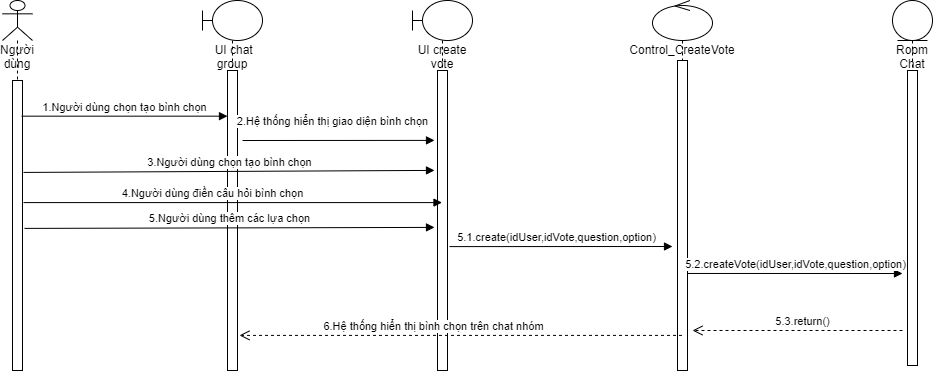

The diagram above was exported from draw.io. Its source (the exported page's mxGraphModel, read from the mxfile embedded in the PNG):
<mxGraphModel dx="868" dy="393" grid="1" gridSize="10" guides="1" tooltips="1" connect="1" arrows="1" fold="1" page="1" pageScale="1" pageWidth="827" pageHeight="1169" math="0" shadow="0">
  <root>
    <mxCell id="QfI2bhepD_z7xgeHkvjB-0" />
    <mxCell id="QfI2bhepD_z7xgeHkvjB-1" parent="QfI2bhepD_z7xgeHkvjB-0" />
    <mxCell id="r5sTtyASZB6OkuWo3n2y-0" value="Người dùng" style="shape=umlLifeline;participant=umlActor;perimeter=lifelinePerimeter;whiteSpace=wrap;html=1;container=1;collapsible=0;recursiveResize=0;verticalAlign=top;spacingTop=36;outlineConnect=0;" vertex="1" parent="QfI2bhepD_z7xgeHkvjB-1">
      <mxGeometry x="50" y="40" width="30" height="370" as="geometry" />
    </mxCell>
    <mxCell id="r5sTtyASZB6OkuWo3n2y-1" value="" style="html=1;points=[];perimeter=orthogonalPerimeter;fillColor=#ffffff;fontSize=9;" vertex="1" parent="r5sTtyASZB6OkuWo3n2y-0">
      <mxGeometry x="10" y="80" width="10" height="290" as="geometry" />
    </mxCell>
    <mxCell id="r5sTtyASZB6OkuWo3n2y-2" value="&amp;nbsp;UI chat group&lt;br&gt;" style="shape=umlLifeline;participant=umlBoundary;perimeter=lifelinePerimeter;whiteSpace=wrap;html=1;container=1;collapsible=0;recursiveResize=0;verticalAlign=top;spacingTop=36;outlineConnect=0;" vertex="1" parent="QfI2bhepD_z7xgeHkvjB-1">
      <mxGeometry x="250" y="40" width="60" height="370" as="geometry" />
    </mxCell>
    <mxCell id="r5sTtyASZB6OkuWo3n2y-3" value="" style="html=1;points=[];perimeter=orthogonalPerimeter;fillColor=#ffffff;fontSize=9;" vertex="1" parent="r5sTtyASZB6OkuWo3n2y-2">
      <mxGeometry x="25" y="70" width="10" height="300" as="geometry" />
    </mxCell>
    <mxCell id="r5sTtyASZB6OkuWo3n2y-4" value="Control_CreateVote" style="shape=umlLifeline;participant=umlControl;perimeter=lifelinePerimeter;whiteSpace=wrap;html=1;container=1;collapsible=0;recursiveResize=0;verticalAlign=top;spacingTop=36;outlineConnect=0;" vertex="1" parent="QfI2bhepD_z7xgeHkvjB-1">
      <mxGeometry x="700" y="40" width="60" height="370" as="geometry" />
    </mxCell>
    <mxCell id="r5sTtyASZB6OkuWo3n2y-5" value="" style="html=1;points=[];perimeter=orthogonalPerimeter;fillColor=#ffffff;fontSize=9;" vertex="1" parent="r5sTtyASZB6OkuWo3n2y-4">
      <mxGeometry x="25" y="60" width="10" height="310" as="geometry" />
    </mxCell>
    <mxCell id="r5sTtyASZB6OkuWo3n2y-6" value="Room Chat" style="shape=umlLifeline;participant=umlEntity;perimeter=lifelinePerimeter;whiteSpace=wrap;html=1;container=1;collapsible=0;recursiveResize=0;verticalAlign=top;spacingTop=36;outlineConnect=0;size=40;" vertex="1" parent="QfI2bhepD_z7xgeHkvjB-1">
      <mxGeometry x="940" y="40" width="40" height="350" as="geometry" />
    </mxCell>
    <mxCell id="r5sTtyASZB6OkuWo3n2y-7" value="" style="html=1;points=[];perimeter=orthogonalPerimeter;fillColor=#ffffff;fontSize=9;" vertex="1" parent="r5sTtyASZB6OkuWo3n2y-6">
      <mxGeometry x="15" y="70" width="10" height="295" as="geometry" />
    </mxCell>
    <mxCell id="r5sTtyASZB6OkuWo3n2y-8" value="1.Người dùng chọn tạo bình chọn" style="html=1;verticalAlign=bottom;endArrow=block;exitX=0.9;exitY=0.123;exitDx=0;exitDy=0;exitPerimeter=0;" edge="1" parent="QfI2bhepD_z7xgeHkvjB-1" source="r5sTtyASZB6OkuWo3n2y-1" target="r5sTtyASZB6OkuWo3n2y-3">
      <mxGeometry width="80" relative="1" as="geometry">
        <mxPoint x="360" y="280" as="sourcePoint" />
        <mxPoint x="440" y="280" as="targetPoint" />
      </mxGeometry>
    </mxCell>
    <mxCell id="r5sTtyASZB6OkuWo3n2y-9" value="2.Hệ thống hiển thị giao diện bình chọn" style="html=1;verticalAlign=bottom;endArrow=block;entryX=-0.3;entryY=0.233;entryDx=0;entryDy=0;entryPerimeter=0;" edge="1" parent="QfI2bhepD_z7xgeHkvjB-1" target="r5sTtyASZB6OkuWo3n2y-13">
      <mxGeometry x="-0.0624" y="10" width="80" relative="1" as="geometry">
        <mxPoint x="290" y="180" as="sourcePoint" />
        <mxPoint x="710" y="167" as="targetPoint" />
        <mxPoint as="offset" />
      </mxGeometry>
    </mxCell>
    <mxCell id="r5sTtyASZB6OkuWo3n2y-12" value="UI create vote" style="shape=umlLifeline;participant=umlBoundary;perimeter=lifelinePerimeter;whiteSpace=wrap;html=1;container=1;collapsible=0;recursiveResize=0;verticalAlign=top;spacingTop=36;outlineConnect=0;" vertex="1" parent="QfI2bhepD_z7xgeHkvjB-1">
      <mxGeometry x="460" y="40" width="60" height="370" as="geometry" />
    </mxCell>
    <mxCell id="r5sTtyASZB6OkuWo3n2y-13" value="" style="html=1;points=[];perimeter=orthogonalPerimeter;fillColor=#ffffff;fontSize=9;" vertex="1" parent="r5sTtyASZB6OkuWo3n2y-12">
      <mxGeometry x="25" y="70" width="10" height="300" as="geometry" />
    </mxCell>
    <mxCell id="r5sTtyASZB6OkuWo3n2y-16" value="5.1.create(idUser,idVote,question,option)" style="html=1;verticalAlign=bottom;endArrow=block;exitX=1.2;exitY=0.587;exitDx=0;exitDy=0;exitPerimeter=0;" edge="1" parent="QfI2bhepD_z7xgeHkvjB-1" source="r5sTtyASZB6OkuWo3n2y-13">
      <mxGeometry x="-0.0442" width="80" relative="1" as="geometry">
        <mxPoint x="500" y="230" as="sourcePoint" />
        <mxPoint x="720" y="286" as="targetPoint" />
        <mxPoint as="offset" />
      </mxGeometry>
    </mxCell>
    <mxCell id="r5sTtyASZB6OkuWo3n2y-17" value="5.2.createVote(idUser,idVote,question,option)" style="html=1;verticalAlign=bottom;endArrow=block;exitX=1;exitY=0.687;exitDx=0;exitDy=0;exitPerimeter=0;" edge="1" parent="QfI2bhepD_z7xgeHkvjB-1" source="r5sTtyASZB6OkuWo3n2y-5">
      <mxGeometry width="80" relative="1" as="geometry">
        <mxPoint x="595" y="182.93999999999994" as="sourcePoint" />
        <mxPoint x="950" y="313" as="targetPoint" />
      </mxGeometry>
    </mxCell>
    <mxCell id="r5sTtyASZB6OkuWo3n2y-20" value="5.3.return()" style="html=1;verticalAlign=bottom;endArrow=open;dashed=1;endSize=8;" edge="1" parent="QfI2bhepD_z7xgeHkvjB-1">
      <mxGeometry x="-0.0476" relative="1" as="geometry">
        <mxPoint x="950" y="370" as="sourcePoint" />
        <mxPoint x="740" y="370" as="targetPoint" />
        <mxPoint as="offset" />
      </mxGeometry>
    </mxCell>
    <mxCell id="r5sTtyASZB6OkuWo3n2y-21" value="6.Hệ thống hiển thị bình chọn trên chat nhóm" style="html=1;verticalAlign=bottom;endArrow=open;dashed=1;endSize=8;entryX=1.2;entryY=0.883;entryDx=0;entryDy=0;entryPerimeter=0;" edge="1" parent="QfI2bhepD_z7xgeHkvjB-1" source="r5sTtyASZB6OkuWo3n2y-4" target="r5sTtyASZB6OkuWo3n2y-3">
      <mxGeometry x="0.1277" relative="1" as="geometry">
        <mxPoint x="581" y="328" as="sourcePoint" />
        <mxPoint x="500" y="371.9999999999999" as="targetPoint" />
        <mxPoint x="1" as="offset" />
      </mxGeometry>
    </mxCell>
    <mxCell id="7_awhglXRwS-ueNLn0lh-3" value="3.Người dùng chọn tạo bình chọn" style="html=1;verticalAlign=bottom;endArrow=block;exitX=1.1;exitY=0.317;exitDx=0;exitDy=0;exitPerimeter=0;entryX=-0.3;entryY=0.333;entryDx=0;entryDy=0;entryPerimeter=0;" edge="1" parent="QfI2bhepD_z7xgeHkvjB-1" source="r5sTtyASZB6OkuWo3n2y-1" target="r5sTtyASZB6OkuWo3n2y-13">
      <mxGeometry width="80" relative="1" as="geometry">
        <mxPoint x="89" y="175.66999999999996" as="sourcePoint" />
        <mxPoint x="295" y="175.66999999999996" as="targetPoint" />
      </mxGeometry>
    </mxCell>
    <mxCell id="7_awhglXRwS-ueNLn0lh-6" value="4.Người dùng điền câu hỏi bình chọn" style="html=1;verticalAlign=bottom;endArrow=block;exitX=1.1;exitY=0.421;exitDx=0;exitDy=0;exitPerimeter=0;" edge="1" parent="QfI2bhepD_z7xgeHkvjB-1" source="r5sTtyASZB6OkuWo3n2y-1" target="r5sTtyASZB6OkuWo3n2y-12">
      <mxGeometry x="-0.0968" width="80" relative="1" as="geometry">
        <mxPoint x="340" y="290" as="sourcePoint" />
        <mxPoint x="420" y="290" as="targetPoint" />
        <mxPoint as="offset" />
      </mxGeometry>
    </mxCell>
    <mxCell id="4EC2HTuWWMsjbKxluKX1-2" value="5.Người dùng thêm các lựa chọn" style="html=1;verticalAlign=bottom;endArrow=block;exitX=1.2;exitY=0.51;exitDx=0;exitDy=0;exitPerimeter=0;entryX=-0.3;entryY=0.523;entryDx=0;entryDy=0;entryPerimeter=0;" edge="1" parent="QfI2bhepD_z7xgeHkvjB-1" source="r5sTtyASZB6OkuWo3n2y-1" target="r5sTtyASZB6OkuWo3n2y-13">
      <mxGeometry width="80" relative="1" as="geometry">
        <mxPoint x="340" y="290" as="sourcePoint" />
        <mxPoint x="420" y="290" as="targetPoint" />
      </mxGeometry>
    </mxCell>
  </root>
</mxGraphModel>